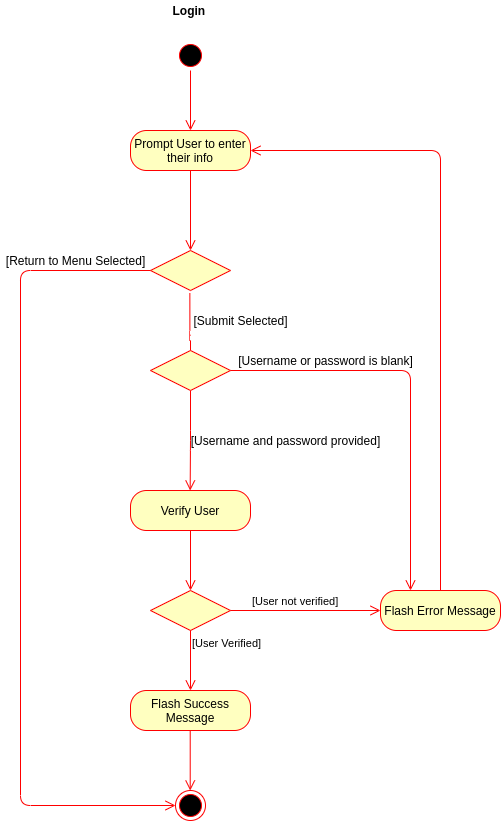

The diagram above was exported from draw.io. Its source (the exported page's mxGraphModel, read from the mxfile embedded in the PNG):
<mxGraphModel dx="1422" dy="936" grid="1" gridSize="10" guides="1" tooltips="1" connect="1" arrows="1" fold="1" page="1" pageScale="1" pageWidth="1100" pageHeight="850" math="0" shadow="0">
  <root>
    <mxCell id="0" />
    <mxCell id="1" parent="0" />
    <mxCell id="2" value="" style="ellipse;html=1;shape=startState;fillColor=#000000;strokeColor=#ff0000;" vertex="1" parent="1">
      <mxGeometry x="315" y="50" width="30" height="30" as="geometry" />
    </mxCell>
    <mxCell id="3" value="" style="edgeStyle=orthogonalEdgeStyle;html=1;verticalAlign=bottom;endArrow=open;endSize=8;strokeColor=#ff0000;" edge="1" source="2" parent="1">
      <mxGeometry relative="1" as="geometry">
        <mxPoint x="330" y="140" as="targetPoint" />
      </mxGeometry>
    </mxCell>
    <mxCell id="4" value="Prompt User to enter their info" style="rounded=1;whiteSpace=wrap;html=1;arcSize=40;fontColor=#000000;fillColor=#ffffc0;strokeColor=#ff0000;" vertex="1" parent="1">
      <mxGeometry x="270" y="140" width="120" height="40" as="geometry" />
    </mxCell>
    <mxCell id="5" value="" style="edgeStyle=orthogonalEdgeStyle;html=1;verticalAlign=bottom;endArrow=open;endSize=8;strokeColor=#ff0000;entryX=0.5;entryY=0;entryDx=0;entryDy=0;" edge="1" source="4" target="18" parent="1">
      <mxGeometry relative="1" as="geometry">
        <mxPoint x="330" y="240" as="targetPoint" />
      </mxGeometry>
    </mxCell>
    <mxCell id="6" value="" style="edgeStyle=orthogonalEdgeStyle;html=1;verticalAlign=bottom;endArrow=open;endSize=8;strokeColor=#ff0000;" edge="1" parent="1">
      <mxGeometry relative="1" as="geometry">
        <mxPoint x="329.6600000000001" y="500" as="targetPoint" />
        <mxPoint x="330" y="400" as="sourcePoint" />
        <Array as="points">
          <mxPoint x="330" y="450" />
        </Array>
      </mxGeometry>
    </mxCell>
    <mxCell id="7" value="Verify User" style="rounded=1;whiteSpace=wrap;html=1;arcSize=40;fontColor=#000000;fillColor=#ffffc0;strokeColor=#ff0000;" vertex="1" parent="1">
      <mxGeometry x="270" y="500" width="120" height="40" as="geometry" />
    </mxCell>
    <mxCell id="8" value="" style="edgeStyle=orthogonalEdgeStyle;html=1;verticalAlign=bottom;endArrow=open;endSize=8;strokeColor=#ff0000;" edge="1" source="7" parent="1">
      <mxGeometry relative="1" as="geometry">
        <mxPoint x="330" y="600" as="targetPoint" />
      </mxGeometry>
    </mxCell>
    <mxCell id="9" value="&lt;b&gt;Login&lt;/b&gt;&amp;nbsp;" style="text;html=1;align=center;verticalAlign=middle;resizable=0;points=[];autosize=1;" vertex="1" parent="1">
      <mxGeometry x="305" y="10" width="50" height="20" as="geometry" />
    </mxCell>
    <mxCell id="10" value="" style="rhombus;whiteSpace=wrap;html=1;fillColor=#ffffc0;strokeColor=#ff0000;" vertex="1" parent="1">
      <mxGeometry x="290" y="600" width="80" height="40" as="geometry" />
    </mxCell>
    <mxCell id="11" value="[User not verified]" style="edgeStyle=orthogonalEdgeStyle;html=1;align=left;verticalAlign=bottom;endArrow=open;endSize=8;strokeColor=#ff0000;entryX=0;entryY=0.5;entryDx=0;entryDy=0;" edge="1" source="10" target="17" parent="1">
      <mxGeometry x="-0.7333" relative="1" as="geometry">
        <mxPoint x="470" y="620" as="targetPoint" />
        <mxPoint as="offset" />
      </mxGeometry>
    </mxCell>
    <mxCell id="12" value="[User Verified]" style="edgeStyle=orthogonalEdgeStyle;html=1;align=left;verticalAlign=top;endArrow=open;endSize=8;strokeColor=#ff0000;" edge="1" source="10" parent="1">
      <mxGeometry x="-1" relative="1" as="geometry">
        <mxPoint x="330" y="700" as="targetPoint" />
      </mxGeometry>
    </mxCell>
    <mxCell id="13" value="Flash Success Message" style="rounded=1;whiteSpace=wrap;html=1;arcSize=40;fontColor=#000000;fillColor=#ffffc0;strokeColor=#ff0000;" vertex="1" parent="1">
      <mxGeometry x="270" y="700" width="120" height="40" as="geometry" />
    </mxCell>
    <mxCell id="14" value="" style="ellipse;html=1;shape=endState;fillColor=#000000;strokeColor=#ff0000;" vertex="1" parent="1">
      <mxGeometry x="315" y="800" width="30" height="30" as="geometry" />
    </mxCell>
    <mxCell id="15" value="" style="edgeStyle=orthogonalEdgeStyle;html=1;verticalAlign=bottom;endArrow=open;endSize=8;strokeColor=#ff0000;" edge="1" parent="1">
      <mxGeometry relative="1" as="geometry">
        <mxPoint x="329.71000000000004" y="800" as="targetPoint" />
        <mxPoint x="329.71000000000004" y="740" as="sourcePoint" />
      </mxGeometry>
    </mxCell>
    <mxCell id="16" style="edgeStyle=orthogonalEdgeStyle;orthogonalLoop=1;jettySize=auto;html=1;entryX=1;entryY=0.5;entryDx=0;entryDy=0;endArrow=open;endSize=8;strokeColor=#ff0000;align=left;exitX=0.5;exitY=0;exitDx=0;exitDy=0;" edge="1" source="17" target="4" parent="1">
      <mxGeometry relative="1" as="geometry">
        <Array as="points">
          <mxPoint x="580" y="160" />
        </Array>
        <mxPoint x="390" y="260" as="targetPoint" />
      </mxGeometry>
    </mxCell>
    <mxCell id="17" value="Flash Error Message" style="rounded=1;whiteSpace=wrap;html=1;arcSize=40;fontColor=#000000;fillColor=#ffffc0;strokeColor=#ff0000;" vertex="1" parent="1">
      <mxGeometry x="520" y="600" width="120" height="40" as="geometry" />
    </mxCell>
    <mxCell id="18" value="" style="rhombus;whiteSpace=wrap;html=1;fillColor=#ffffc0;strokeColor=#ff0000;" vertex="1" parent="1">
      <mxGeometry x="290" y="260" width="80" height="40" as="geometry" />
    </mxCell>
    <mxCell id="19" value="" style="edgeStyle=orthogonalEdgeStyle;html=1;verticalAlign=bottom;endArrow=open;endSize=8;strokeColor=#ff0000;exitX=0;exitY=0.5;exitDx=0;exitDy=0;entryX=0;entryY=0.5;entryDx=0;entryDy=0;" edge="1" source="18" target="14" parent="1">
      <mxGeometry relative="1" as="geometry">
        <mxPoint x="170" y="451.747572815534" as="targetPoint" />
        <mxPoint x="410" y="300" as="sourcePoint" />
        <Array as="points">
          <mxPoint x="160" y="280" />
          <mxPoint x="160" y="815" />
        </Array>
      </mxGeometry>
    </mxCell>
    <mxCell id="20" value="[Return to Menu Selected]" style="text;html=1;align=center;verticalAlign=middle;resizable=0;points=[];autosize=1;" vertex="1" parent="1">
      <mxGeometry x="140" y="260" width="150" height="20" as="geometry" />
    </mxCell>
    <mxCell id="21" value="" style="edgeStyle=orthogonalEdgeStyle;html=1;verticalAlign=bottom;endArrow=open;endSize=8;strokeColor=#ff0000;exitX=0.492;exitY=1.067;exitDx=0;exitDy=0;exitPerimeter=0;" edge="1" source="18" parent="1">
      <mxGeometry relative="1" as="geometry">
        <mxPoint x="330" y="400" as="targetPoint" />
        <mxPoint x="329.8300000000001" y="380" as="sourcePoint" />
      </mxGeometry>
    </mxCell>
    <mxCell id="22" value="[Submit Selected]" style="text;html=1;align=center;verticalAlign=middle;resizable=0;points=[];autosize=1;" vertex="1" parent="1">
      <mxGeometry x="325" y="320" width="110" height="20" as="geometry" />
    </mxCell>
    <mxCell id="23" value="" style="rhombus;whiteSpace=wrap;html=1;fillColor=#ffffc0;strokeColor=#ff0000;" vertex="1" parent="1">
      <mxGeometry x="290" y="360" width="80" height="40" as="geometry" />
    </mxCell>
    <mxCell id="24" value="" style="edgeStyle=orthogonalEdgeStyle;html=1;verticalAlign=bottom;endArrow=open;endSize=8;strokeColor=#ff0000;exitX=1;exitY=0.5;exitDx=0;exitDy=0;entryX=0.25;entryY=0;entryDx=0;entryDy=0;" edge="1" source="23" target="17" parent="1">
      <mxGeometry relative="1" as="geometry">
        <mxPoint x="340" y="510" as="targetPoint" />
        <mxPoint x="340" y="450" as="sourcePoint" />
      </mxGeometry>
    </mxCell>
    <mxCell id="25" value="[Username or password is blank]" style="text;html=1;align=center;verticalAlign=middle;resizable=0;points=[];autosize=1;" vertex="1" parent="1">
      <mxGeometry x="370" y="360" width="190" height="20" as="geometry" />
    </mxCell>
    <mxCell id="26" value="[Username and password provided]" style="text;html=1;align=center;verticalAlign=middle;resizable=0;points=[];autosize=1;" vertex="1" parent="1">
      <mxGeometry x="325" y="440" width="200" height="20" as="geometry" />
    </mxCell>
  </root>
</mxGraphModel>